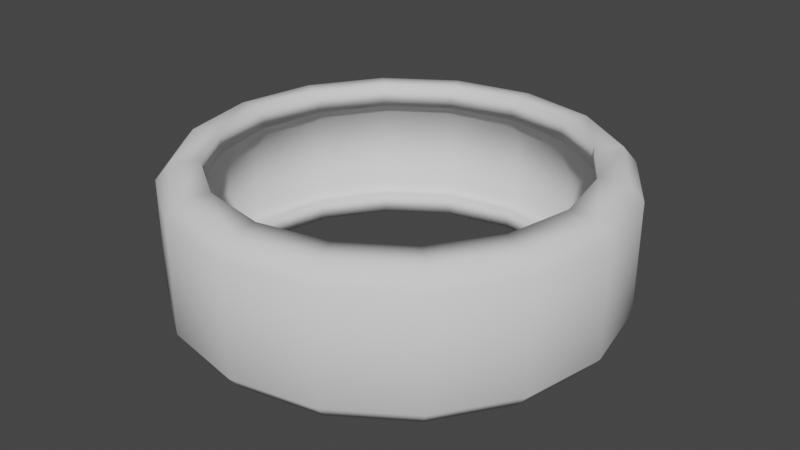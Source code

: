 # Source: untitled.blend  (saved by Blender 2.83.19; exported with 4.5.12 LTS)
import bpy
from mathutils import Matrix  # noqa: F401  (used for matrix-valued properties, if any)

bpy.ops.wm.read_factory_settings(use_empty=True)
scene = bpy.context.scene
scene.name = 'Scene'

# ---- collections
col_collection = bpy.data.collections.new('Collection'); scene.collection.children.link(col_collection)

# ---- world
world_world = bpy.data.worlds.new('World'); scene.world = world_world
world_world.use_nodes = True; world_world.node_tree.nodes.clear()
_N = world_world.node_tree.nodes; _L = world_world.node_tree.links
n0 = _N.new('ShaderNodeOutputWorld'); n0.name = 'World Output'; n0.location = (300, 300)
n1 = _N.new('ShaderNodeBackground'); n1.name = 'Background'; n1.location = (10, 300)
n1.inputs[0].default_value = (0.05088, 0.05088, 0.05088, 1.0)
_L.new(n1.outputs[0], n0.inputs[0])
n0.is_active_output = True
world_world.color = (0.05088, 0.05088, 0.05088)
world_world.use_sun_shadow = False
world_world.sun_shadow_jitter_overblur = 0.0

# ---- meshes
me_cylinder_002 = bpy.data.meshes.new('Cylinder.002')
me_cylinder_002.from_pydata([(0.0, 1.35, -0.34), (0.0, 1.35, 0.34), (0.5166, 1.247, -0.34), (0.5166, 1.247, 0.34), (0.9546, 0.9546, -0.34), (0.9546, 0.9546, 0.34), (1.247, 0.5166, -0.34), (1.247, 0.5166, 0.34), (1.35, -5.901e-08, -0.34), (1.35, -5.901e-08, 0.34), (1.247, -0.5166, -0.34), (1.247, -0.5166, 0.34), (0.9546, -0.9546, -0.34), (0.9546, -0.9546, 0.34), (0.5166, -1.247, -0.34), (0.5166, -1.247, 0.34), (2.038e-07, -1.35, -0.34), (2.038e-07, -1.35, 0.34), (-0.5166, -1.247, -0.34), (-0.5166, -1.247, 0.34), (-0.9546, -0.9546, -0.34), (-0.9546, -0.9546, 0.34), (-1.247, -0.5166, -0.34), (-1.247, -0.5166, 0.34), (-1.35, 1.61e-08, -0.34), (-1.35, 1.61e-08, 0.34), (-1.247, 0.5166, -0.34), (-1.247, 0.5166, 0.34), (-0.9546, 0.9546, -0.34), (-0.9546, 0.9546, 0.34), (-0.5166, 1.247, -0.34), (-0.5166, 1.247, 0.34), (6.482e-09, 1.269, -0.438), (0.4856, 1.172, -0.438), (0.4856, 1.172, 0.438), (6.482e-09, 1.269, 0.438), (0.8973, 0.8973, -0.438), (0.8973, 0.8973, 0.438), (1.172, 0.4856, -0.438), (1.172, 0.4856, 0.438), (1.269, -5.368e-08, -0.438), (1.269, -5.368e-08, 0.438), (1.172, -0.4856, -0.438), (1.172, -0.4856, 0.438), (0.8973, -0.8973, -0.438), (0.8973, -0.8973, 0.438), (0.4856, -1.172, -0.438), (0.4856, -1.172, 0.438), (1.981e-07, -1.269, -0.438), (1.981e-07, -1.269, 0.438), (-0.4856, -1.172, -0.438), (-0.4856, -1.172, 0.438), (-0.8973, -0.8973, -0.438), (-0.8973, -0.8973, 0.438), (-1.172, -0.4856, -0.438), (-1.172, -0.4856, 0.438), (-1.269, 1.692e-08, -0.438), (-1.269, 1.692e-08, 0.438), (-1.172, 0.4856, -0.438), (-1.172, 0.4856, 0.438), (-0.8973, 0.8973, -0.438), (-0.8973, 0.8973, 0.438), (-0.4856, 1.172, -0.438), (-0.4856, 1.172, 0.438), (2.529e-08, 1.099, -0.4499), (0.4206, 1.015, -0.4499), (0.4206, 1.015, 0.4499), (2.529e-08, 1.099, 0.4499), (0.7771, 0.7771, -0.4499), (0.7771, 0.7771, 0.4499), (1.015, 0.4206, -0.4499), (1.015, 0.4206, 0.4499), (1.099, -4.281e-08, -0.4499), (1.099, -4.281e-08, 0.4499), (1.015, -0.4206, -0.4499), (1.015, -0.4206, 0.4499), (0.7771, -0.7771, -0.4499), (0.7771, -0.7771, 0.4499), (0.4206, -1.015, -0.4499), (0.4206, -1.015, 0.4499), (1.912e-07, -1.099, -0.4499), (1.912e-07, -1.099, 0.4499), (-0.4206, -1.015, -0.4499), (-0.4206, -1.015, 0.4499), (-0.7771, -0.7771, -0.4499), (-0.7771, -0.7771, 0.4499), (-1.015, -0.4206, -0.4499), (-1.015, -0.4206, 0.4499), (-1.099, 1.833e-08, -0.4499), (-1.099, 1.833e-08, 0.4499), (-1.015, 0.4206, -0.4499), (-1.015, 0.4206, 0.4499), (-0.7771, 0.7771, -0.4499), (-0.7771, 0.7771, 0.4499), (-0.4206, 1.015, -0.4499), (-0.4206, 1.015, 0.4499), (2.529e-08, 1.099, -0.3088), (0.4206, 1.015, -0.3088), (0.4206, 1.015, 0.3088), (2.529e-08, 1.099, 0.3088), (0.7771, 0.7771, -0.3088), (0.7771, 0.7771, 0.3088), (1.015, 0.4206, -0.3088), (1.015, 0.4206, 0.3088), (1.099, -4.281e-08, -0.3088), (1.099, -4.281e-08, 0.3088), (1.015, -0.4206, -0.3088), (1.015, -0.4206, 0.3088), (0.7771, -0.7771, -0.3088), (0.7771, -0.7771, 0.3088), (0.4206, -1.015, -0.3088), (0.4206, -1.015, 0.3088), (1.912e-07, -1.099, -0.3088), (1.912e-07, -1.099, 0.3088), (-0.4206, -1.015, -0.3088), (-0.4206, -1.015, 0.3088), (-0.7771, -0.7771, -0.3088), (-0.7771, -0.7771, 0.3088), (-1.015, -0.4206, -0.3088), (-1.015, -0.4206, 0.3088), (-1.099, 1.833e-08, -0.3088), (-1.099, 1.833e-08, 0.3088), (-1.015, 0.4206, -0.3088), (-1.015, 0.4206, 0.3088), (-0.7771, 0.7771, -0.3088), (-0.7771, 0.7771, 0.3088), (-0.4206, 1.015, -0.3088), (-0.4206, 1.015, 0.3088), (1.08e-08, 1.182, -0.3321), (0.4522, 1.092, -0.3321), (0.4522, 1.092, 0.3321), (1.08e-08, 1.182, 0.3321), (0.8356, 0.8356, -0.3321), (0.8356, 0.8356, 0.3321), (1.092, 0.4522, -0.3321), (1.092, 0.4522, 0.3321), (1.182, -4.716e-08, -0.3321), (1.182, -4.716e-08, 0.3321), (1.092, -0.4522, -0.3321), (1.092, -0.4522, 0.3321), (0.8356, -0.8356, -0.3321), (0.8356, -0.8356, 0.3321), (0.4522, -1.092, -0.3321), (0.4522, -1.092, 0.3321), (1.892e-07, -1.182, -0.3321), (1.892e-07, -1.182, 0.3321), (-0.4522, -1.092, -0.3321), (-0.4522, -1.092, 0.3321), (-0.8356, -0.8356, -0.3321), (-0.8356, -0.8356, 0.3321), (-1.092, -0.4522, -0.3321), (-1.092, -0.4522, 0.3321), (-1.182, 1.859e-08, -0.3321), (-1.182, 1.859e-08, 0.3321), (-1.092, 0.4522, -0.3321), (-1.092, 0.4522, 0.3321), (-0.8356, 0.8356, -0.3321), (-0.8356, 0.8356, 0.3321), (-0.4522, 1.092, -0.3321), (-0.4522, 1.092, 0.3321)], [], [(1, 2, 0), (3, 4, 2), (5, 6, 4), (7, 8, 6), (9, 10, 8), (11, 12, 10), (13, 14, 12), (15, 16, 14), (17, 18, 16), (19, 20, 18), (21, 22, 20), (23, 24, 22), (25, 26, 24), (27, 28, 26), (10, 44, 42), (29, 30, 28), (31, 0, 30), (19, 53, 21), (40, 74, 72), (53, 87, 55), (30, 60, 28), (11, 45, 13), (29, 63, 31), (4, 33, 2), (22, 52, 20), (5, 34, 37), (21, 55, 23), (12, 46, 44), (0, 62, 30), (13, 47, 15), (1, 63, 35), (6, 36, 4), (22, 56, 54), (5, 39, 7), (23, 57, 25), (16, 46, 14), (15, 49, 17), (6, 40, 38), (24, 58, 56), (7, 41, 9), (25, 59, 27), (16, 50, 48), (17, 51, 19), (8, 42, 40), (26, 60, 58), (2, 32, 0), (9, 43, 11), (27, 61, 29), (1, 34, 3), (20, 50, 18), (75, 109, 77), (90, 120, 88), (56, 86, 54), (41, 75, 43), (57, 87, 89), (42, 76, 74), (56, 90, 88), (43, 77, 45), (57, 91, 59), (44, 78, 76), (60, 90, 58), (45, 79, 47), (33, 64, 32), (61, 91, 93), (48, 78, 46), (34, 67, 66), (62, 92, 60), (49, 79, 81), (33, 68, 65), (63, 93, 95), (48, 82, 80), (34, 69, 37), (32, 94, 62), (49, 83, 51), (38, 68, 36), (35, 95, 67), (50, 84, 82), (37, 71, 39), (51, 85, 53), (40, 70, 38), (52, 86, 84), (41, 71, 73), (110, 144, 142), (125, 155, 157), (89, 123, 91), (78, 108, 76), (92, 122, 90), (77, 111, 79), (65, 96, 64), (91, 125, 93), (80, 110, 78), (67, 98, 66), (94, 124, 92), (79, 113, 81), (68, 97, 65), (93, 127, 95), (82, 112, 80), (66, 101, 69), (64, 126, 94), (81, 115, 83), (70, 100, 68), (95, 99, 67), (84, 114, 82), (69, 103, 71), (83, 117, 85), (72, 102, 70), (86, 116, 84), (71, 105, 73), (85, 119, 87), (74, 104, 72), (88, 118, 86), (73, 107, 75), (87, 121, 89), (76, 106, 74), (128, 159, 158), (99, 130, 98), (126, 156, 124), (111, 145, 113), (97, 132, 129), (125, 159, 127), (114, 144, 112), (98, 133, 101), (126, 128, 158), (115, 145, 147), (102, 132, 100), (127, 131, 99), (114, 148, 146), (103, 133, 135), (115, 149, 117), (104, 134, 102), (118, 148, 116), (105, 135, 137), (117, 151, 119), (106, 136, 104), (118, 152, 150), (105, 139, 107), (119, 153, 121), (106, 140, 138), (122, 152, 120), (107, 141, 109), (123, 153, 155), (110, 140, 108), (124, 154, 122), (111, 141, 143), (96, 129, 128), (134, 133, 132), (148, 147, 146), (150, 149, 148), (152, 151, 150), (134, 137, 135), (154, 153, 152), (136, 139, 137), (156, 155, 154), (138, 141, 139), (129, 131, 128), (144, 143, 142), (158, 157, 156), (132, 130, 129), (146, 145, 144), (1, 3, 2), (3, 5, 4), (5, 7, 6), (7, 9, 8), (9, 11, 10), (11, 13, 12), (13, 15, 14), (15, 17, 16), (17, 19, 18), (19, 21, 20), (21, 23, 22), (23, 25, 24), (25, 27, 26), (27, 29, 28), (10, 12, 44), (29, 31, 30), (31, 1, 0), (19, 51, 53), (40, 42, 74), (53, 85, 87), (30, 62, 60), (11, 43, 45), (29, 61, 63), (4, 36, 33), (22, 54, 52), (5, 3, 34), (21, 53, 55), (12, 14, 46), (0, 32, 62), (13, 45, 47), (1, 31, 63), (6, 38, 36), (22, 24, 56), (5, 37, 39), (23, 55, 57), (16, 48, 46), (15, 47, 49), (6, 8, 40), (24, 26, 58), (7, 39, 41), (25, 57, 59), (16, 18, 50), (17, 49, 51), (8, 10, 42), (26, 28, 60), (2, 33, 32), (9, 41, 43), (27, 59, 61), (1, 35, 34), (20, 52, 50), (75, 107, 109), (90, 122, 120), (56, 88, 86), (41, 73, 75), (57, 55, 87), (42, 44, 76), (56, 58, 90), (43, 75, 77), (57, 89, 91), (44, 46, 78), (60, 92, 90), (45, 77, 79), (33, 65, 64), (61, 59, 91), (48, 80, 78), (34, 35, 67), (62, 94, 92), (49, 47, 79), (33, 36, 68), (63, 61, 93), (48, 50, 82), (34, 66, 69), (32, 64, 94), (49, 81, 83), (38, 70, 68), (35, 63, 95), (50, 52, 84), (37, 69, 71), (51, 83, 85), (40, 72, 70), (52, 54, 86), (41, 39, 71), (110, 112, 144), (125, 123, 155), (89, 121, 123), (78, 110, 108), (92, 124, 122), (77, 109, 111), (65, 97, 96), (91, 123, 125), (80, 112, 110), (67, 99, 98), (94, 126, 124), (79, 111, 113), (68, 100, 97), (93, 125, 127), (82, 114, 112), (66, 98, 101), (64, 96, 126), (81, 113, 115), (70, 102, 100), (95, 127, 99), (84, 116, 114), (69, 101, 103), (83, 115, 117), (72, 104, 102), (86, 118, 116), (71, 103, 105), (85, 117, 119), (74, 106, 104), (88, 120, 118), (73, 105, 107), (87, 119, 121), (76, 108, 106), (128, 131, 159), (99, 131, 130), (126, 158, 156), (111, 143, 145), (97, 100, 132), (125, 157, 159), (114, 146, 144), (98, 130, 133), (126, 96, 128), (115, 113, 145), (102, 134, 132), (127, 159, 131), (114, 116, 148), (103, 101, 133), (115, 147, 149), (104, 136, 134), (118, 150, 148), (105, 103, 135), (117, 149, 151), (106, 138, 136), (118, 120, 152), (105, 137, 139), (119, 151, 153), (106, 108, 140), (122, 154, 152), (107, 139, 141), (123, 121, 153), (110, 142, 140), (124, 156, 154), (111, 109, 141), (96, 97, 129), (134, 135, 133), (148, 149, 147), (150, 151, 149), (152, 153, 151), (154, 155, 153), (156, 157, 155), (129, 130, 131), (144, 145, 143), (158, 159, 157), (132, 133, 130), (146, 147, 145), (140, 143, 141), (134, 136, 137), (136, 138, 139), (138, 140, 141), (140, 142, 143)])
me_cylinder_002.polygons.foreach_set('use_smooth', [True] * 320)
_uv = me_cylinder_002.uv_layers.new(name='UVMap')
_uv.uv.foreach_set('vector', [1.0, 1.0, 0.9375, 0.5, 1.0, 0.5, 0.9375, 1.0, 0.875, 0.5, 0.9375, 0.5, 0.875, 1.0, 0.8125, 0.5, 0.875, 0.5, 0.8125, 1.0, 0.75, 0.5, 0.8125, 0.5, 0.75, 1.0, 0.6875, 0.5, 0.75, 0.5, 0.6875, 1.0, 0.625, 0.5, 0.6875, 0.5, 0.625, 1.0, 0.5625, 0.5, 0.625, 0.5, 0.5625, 1.0, 0.5, 0.5, 0.5625, 0.5, 0.5, 1.0, 0.4375, 0.5, 0.5, 0.5, 0.4375, 1.0, 0.375, 0.5, 0.4375, 0.5, 0.375, 1.0, 0.3125, 0.5, 0.375, 0.5, 0.3125, 1.0, 0.25, 0.5, 0.3125, 0.5, 0.25, 1.0, 0.1875, 0.5, 0.25, 0.5, 0.1875, 1.0, 0.125, 0.5, 0.1875, 0.5, 0.6875, 0.5, 0.625, 0.5, 0.6875, 0.5, 0.125, 1.0, 0.0625, 0.5, 0.125, 0.5, 0.0625, 1.0, 0.0, 0.5, 0.0625, 0.5, 0.4375, 1.0, 0.375, 1.0, 0.375, 1.0, 0.75, 0.5, 0.6875, 0.5, 0.75, 0.5, 0.375, 1.0, 0.3125, 1.0, 0.3125, 1.0, 0.0625, 0.5, 0.125, 0.5, 0.125, 0.5, 0.6875, 1.0, 0.625, 1.0, 0.625, 1.0, 0.125, 1.0, 0.0625, 1.0, 0.0625, 1.0, 0.875, 0.5, 0.9375, 0.5, 0.9375, 0.5, 0.3125, 0.5, 0.375, 0.5, 0.375, 0.5, 0.875, 1.0, 0.9375, 1.0, 0.875, 1.0, 0.375, 1.0, 0.3125, 1.0, 0.3125, 1.0, 0.625, 0.5, 0.5625, 0.5, 0.625, 0.5, 0.0, 0.5, 0.0625, 0.5, 0.0625, 0.5, 0.625, 1.0, 0.5625, 1.0, 0.5625, 1.0, 0.0, 1.0, 0.0625, 1.0, 0.0, 1.0, 0.8125, 0.5, 0.875, 0.5, 0.875, 0.5, 0.3125, 0.5, 0.25, 0.5, 0.3125, 0.5, 0.875, 1.0, 0.8125, 1.0, 0.8125, 1.0, 0.3125, 1.0, 0.25, 1.0, 0.25, 1.0, 0.5, 0.5, 0.5625, 0.5, 0.5625, 0.5, 0.5625, 1.0, 0.5, 1.0, 0.5, 1.0, 0.8125, 0.5, 0.75, 0.5, 0.8125, 0.5, 0.25, 0.5, 0.1875, 0.5, 0.25, 0.5, 0.8125, 1.0, 0.75, 1.0, 0.75, 1.0, 0.25, 1.0, 0.1875, 1.0, 0.1875, 1.0, 0.5, 0.5, 0.4375, 0.5, 0.5, 0.5, 0.5, 1.0, 0.4375, 1.0, 0.4375, 1.0, 0.75, 0.5, 0.6875, 0.5, 0.75, 0.5, 0.1875, 0.5, 0.125, 0.5, 0.1875, 0.5, 0.9375, 0.5, 1.0, 0.5, 1.0, 0.5, 0.75, 1.0, 0.6875, 1.0, 0.6875, 1.0, 0.1875, 1.0, 0.125, 1.0, 0.125, 1.0, 1.0, 1.0, 0.9375, 1.0, 0.9375, 1.0, 0.375, 0.5, 0.4375, 0.5, 0.4375, 0.5, 0.6875, 1.0, 0.625, 1.0, 0.625, 1.0, 0.1875, 0.5, 0.25, 0.5, 0.25, 0.5, 0.25, 0.5, 0.3125, 0.5, 0.3125, 0.5, 0.75, 1.0, 0.6875, 1.0, 0.6875, 1.0, 0.25, 1.0, 0.3125, 1.0, 0.25, 1.0, 0.6875, 0.5, 0.625, 0.5, 0.6875, 0.5, 0.25, 0.5, 0.1875, 0.5, 0.25, 0.5, 0.6875, 1.0, 0.625, 1.0, 0.625, 1.0, 0.25, 1.0, 0.1875, 1.0, 0.1875, 1.0, 0.625, 0.5, 0.5625, 0.5, 0.625, 0.5, 0.125, 0.5, 0.1875, 0.5, 0.1875, 0.5, 0.625, 1.0, 0.5625, 1.0, 0.5625, 1.0, 0.9375, 0.5, 1.0, 0.5, 1.0, 0.5, 0.125, 1.0, 0.1875, 1.0, 0.125, 1.0, 0.5, 0.5, 0.5625, 0.5, 0.5625, 0.5, 0.9375, 1.0, 1.0, 1.0, 0.9375, 1.0, 0.0625, 0.5, 0.125, 0.5, 0.125, 0.5, 0.5, 1.0, 0.5625, 1.0, 0.5, 1.0, 0.9375, 0.5, 0.875, 0.5, 0.9375, 0.5, 0.0625, 1.0, 0.125, 1.0, 0.0625, 1.0, 0.5, 0.5, 0.4375, 0.5, 0.5, 0.5, 0.9375, 1.0, 0.875, 1.0, 0.875, 1.0, 0.0, 0.5, 0.0625, 0.5, 0.0625, 0.5, 0.5, 1.0, 0.4375, 1.0, 0.4375, 1.0, 0.8125, 0.5, 0.875, 0.5, 0.875, 0.5, 0.0, 1.0, 0.0625, 1.0, 0.0, 1.0, 0.4375, 0.5, 0.375, 0.5, 0.4375, 0.5, 0.875, 1.0, 0.8125, 1.0, 0.8125, 1.0, 0.4375, 1.0, 0.375, 1.0, 0.375, 1.0, 0.75, 0.5, 0.8125, 0.5, 0.8125, 0.5, 0.375, 0.5, 0.3125, 0.5, 0.375, 0.5, 0.75, 1.0, 0.8125, 1.0, 0.75, 1.0, 0.5625, 0.5, 0.5, 0.5, 0.5625, 0.5, 0.125, 1.0, 0.1875, 1.0, 0.125, 1.0, 0.25, 1.0, 0.1875, 1.0, 0.1875, 1.0, 0.5625, 0.5, 0.625, 0.5, 0.625, 0.5, 0.125, 0.5, 0.1875, 0.5, 0.1875, 0.5, 0.625, 1.0, 0.5625, 1.0, 0.5625, 1.0, 0.9375, 0.5, 1.0, 0.5, 1.0, 0.5, 0.1875, 1.0, 0.125, 1.0, 0.125, 1.0, 0.5, 0.5, 0.5625, 0.5, 0.5625, 0.5, 1.0, 1.0, 0.9375, 1.0, 0.9375, 1.0, 0.0625, 0.5, 0.125, 0.5, 0.125, 0.5, 0.5625, 1.0, 0.5, 1.0, 0.5, 1.0, 0.875, 0.5, 0.9375, 0.5, 0.9375, 0.5, 0.125, 1.0, 0.0625, 1.0, 0.0625, 1.0, 0.4375, 0.5, 0.5, 0.5, 0.5, 0.5, 0.9375, 1.0, 0.875, 1.0, 0.875, 1.0, 0.0, 0.5, 0.0625, 0.5, 0.0625, 0.5, 0.5, 1.0, 0.4375, 1.0, 0.4375, 1.0, 0.8125, 0.5, 0.875, 0.5, 0.875, 0.5, 0.0625, 1.0, 0.0, 1.0, 0.0, 1.0, 0.375, 0.5, 0.4375, 0.5, 0.4375, 0.5, 0.875, 1.0, 0.8125, 1.0, 0.8125, 1.0, 0.4375, 1.0, 0.375, 1.0, 0.375, 1.0, 0.75, 0.5, 0.8125, 0.5, 0.8125, 0.5, 0.3125, 0.5, 0.375, 0.5, 0.375, 0.5, 0.8125, 1.0, 0.75, 1.0, 0.75, 1.0, 0.375, 1.0, 0.3125, 1.0, 0.3125, 1.0, 0.6875, 0.5, 0.75, 0.5, 0.75, 0.5, 0.25, 0.5, 0.3125, 0.5, 0.3125, 0.5, 0.75, 1.0, 0.6875, 1.0, 0.6875, 1.0, 0.3125, 1.0, 0.25, 1.0, 0.25, 1.0, 0.625, 0.5, 0.6875, 0.5, 0.6875, 0.5, 0.0, 0.5, 0.0625, 0.5, 0.0625, 0.5, 1.0, 1.0, 0.9375, 1.0, 0.9375, 1.0, 0.0625, 0.5, 0.125, 0.5, 0.125, 0.5, 0.5625, 1.0, 0.5, 1.0, 0.5, 1.0, 0.9375, 0.5, 0.875, 0.5, 0.9375, 0.5, 0.125, 1.0, 0.0625, 1.0, 0.0625, 1.0, 0.4375, 0.5, 0.5, 0.5, 0.5, 0.5, 0.9375, 1.0, 0.875, 1.0, 0.875, 1.0, 0.0625, 0.5, 0.0, 0.5, 0.0625, 0.5, 0.4375, 1.0, 0.5, 1.0, 0.4375, 1.0, 0.8125, 0.5, 0.875, 0.5, 0.875, 0.5, 0.0625, 1.0, 0.0, 1.0, 0.0, 1.0, 0.4375, 0.5, 0.375, 0.5, 0.4375, 0.5, 0.8125, 1.0, 0.875, 1.0, 0.8125, 1.0, 0.4375, 1.0, 0.375, 1.0, 0.375, 1.0, 0.75, 0.5, 0.8125, 0.5, 0.8125, 0.5, 0.3125, 0.5, 0.375, 0.5, 0.375, 0.5, 0.75, 1.0, 0.8125, 1.0, 0.75, 1.0, 0.375, 1.0, 0.3125, 1.0, 0.3125, 1.0, 0.6875, 0.5, 0.75, 0.5, 0.75, 0.5, 0.3125, 0.5, 0.25, 0.5, 0.3125, 0.5, 0.75, 1.0, 0.6875, 1.0, 0.6875, 1.0, 0.3125, 1.0, 0.25, 1.0, 0.25, 1.0, 0.6875, 0.5, 0.625, 0.5, 0.6875, 0.5, 0.1875, 0.5, 0.25, 0.5, 0.25, 0.5, 0.6875, 1.0, 0.625, 1.0, 0.625, 1.0, 0.1875, 1.0, 0.25, 1.0, 0.1875, 1.0, 0.5625, 0.5, 0.625, 0.5, 0.625, 0.5, 0.125, 0.5, 0.1875, 0.5, 0.1875, 0.5, 0.5625, 1.0, 0.625, 1.0, 0.5625, 1.0, 1.0, 0.5, 0.9375, 0.5, 1.0, 0.5, 0.8125, 0.5, 0.875, 0.5, 0.875, 0.5, 0.375, 0.5, 0.4375, 0.5, 0.4375, 0.5, 0.3125, 0.5, 0.375, 0.5, 0.375, 0.5, 0.25, 0.5, 0.3125, 0.5, 0.3125, 0.5, 0.8125, 0.5, 0.75, 1.0, 0.8125, 0.5, 0.1875, 0.5, 0.25, 0.5, 0.25, 0.5, 0.75, 0.5, 0.6875, 1.0, 0.75, 0.5, 0.125, 0.5, 0.1875, 0.5, 0.1875, 0.5, 0.6875, 0.5, 0.625, 1.0, 0.6875, 0.5, 0.9375, 0.5, 1.0, 0.5, 1.0, 0.5, 0.5, 0.5, 0.5625, 0.5, 0.5625, 0.5, 0.0625, 0.5, 0.125, 0.5, 0.125, 0.5, 0.875, 0.5, 0.9375, 0.5, 0.9375, 0.5, 0.4375, 0.5, 0.5, 0.5, 0.5, 0.5, 1.0, 1.0, 0.9375, 1.0, 0.9375, 0.5, 0.9375, 1.0, 0.875, 1.0, 0.875, 0.5, 0.875, 1.0, 0.8125, 1.0, 0.8125, 0.5, 0.8125, 1.0, 0.75, 1.0, 0.75, 0.5, 0.75, 1.0, 0.6875, 1.0, 0.6875, 0.5, 0.6875, 1.0, 0.625, 1.0, 0.625, 0.5, 0.625, 1.0, 0.5625, 1.0, 0.5625, 0.5, 0.5625, 1.0, 0.5, 1.0, 0.5, 0.5, 0.5, 1.0, 0.4375, 1.0, 0.4375, 0.5, 0.4375, 1.0, 0.375, 1.0, 0.375, 0.5, 0.375, 1.0, 0.3125, 1.0, 0.3125, 0.5, 0.3125, 1.0, 0.25, 1.0, 0.25, 0.5, 0.25, 1.0, 0.1875, 1.0, 0.1875, 0.5, 0.1875, 1.0, 0.125, 1.0, 0.125, 0.5, 0.6875, 0.5, 0.625, 0.5, 0.625, 0.5, 0.125, 1.0, 0.0625, 1.0, 0.0625, 0.5, 0.0625, 1.0, 0.0, 1.0, 0.0, 0.5, 0.4375, 1.0, 0.4375, 1.0, 0.375, 1.0, 0.75, 0.5, 0.6875, 0.5, 0.6875, 0.5, 0.375, 1.0, 0.375, 1.0, 0.3125, 1.0, 0.0625, 0.5, 0.0625, 0.5, 0.125, 0.5, 0.6875, 1.0, 0.6875, 1.0, 0.625, 1.0, 0.125, 1.0, 0.125, 1.0, 0.0625, 1.0, 0.875, 0.5, 0.875, 0.5, 0.9375, 0.5, 0.3125, 0.5, 0.3125, 0.5, 0.375, 0.5, 0.875, 1.0, 0.9375, 1.0, 0.9375, 1.0, 0.375, 1.0, 0.375, 1.0, 0.3125, 1.0, 0.625, 0.5, 0.5625, 0.5, 0.5625, 0.5, 0.0, 0.5, 0.0, 0.5, 0.0625, 0.5, 0.625, 1.0, 0.625, 1.0, 0.5625, 1.0, 0.0, 1.0, 0.0625, 1.0, 0.0625, 1.0, 0.8125, 0.5, 0.8125, 0.5, 0.875, 0.5, 0.3125, 0.5, 0.25, 0.5, 0.25, 0.5, 0.875, 1.0, 0.875, 1.0, 0.8125, 1.0, 0.3125, 1.0, 0.3125, 1.0, 0.25, 1.0, 0.5, 0.5, 0.5, 0.5, 0.5625, 0.5, 0.5625, 1.0, 0.5625, 1.0, 0.5, 1.0, 0.8125, 0.5, 0.75, 0.5, 0.75, 0.5, 0.25, 0.5, 0.1875, 0.5, 0.1875, 0.5, 0.8125, 1.0, 0.8125, 1.0, 0.75, 1.0, 0.25, 1.0, 0.25, 1.0, 0.1875, 1.0, 0.5, 0.5, 0.4375, 0.5, 0.4375, 0.5, 0.5, 1.0, 0.5, 1.0, 0.4375, 1.0, 0.75, 0.5, 0.6875, 0.5, 0.6875, 0.5, 0.1875, 0.5, 0.125, 0.5, 0.125, 0.5, 0.9375, 0.5, 0.9375, 0.5, 1.0, 0.5, 0.75, 1.0, 0.75, 1.0, 0.6875, 1.0, 0.1875, 1.0, 0.1875, 1.0, 0.125, 1.0, 1.0, 1.0, 1.0, 1.0, 0.9375, 1.0, 0.375, 0.5, 0.375, 0.5, 0.4375, 0.5, 0.6875, 1.0, 0.6875, 1.0, 0.625, 1.0, 0.1875, 0.5, 0.1875, 0.5, 0.25, 0.5, 0.25, 0.5, 0.25, 0.5, 0.3125, 0.5, 0.75, 1.0, 0.75, 1.0, 0.6875, 1.0, 0.25, 1.0, 0.3125, 1.0, 0.3125, 1.0, 0.6875, 0.5, 0.625, 0.5, 0.625, 0.5, 0.25, 0.5, 0.1875, 0.5, 0.1875, 0.5, 0.6875, 1.0, 0.6875, 1.0, 0.625, 1.0, 0.25, 1.0, 0.25, 1.0, 0.1875, 1.0, 0.625, 0.5, 0.5625, 0.5, 0.5625, 0.5, 0.125, 0.5, 0.125, 0.5, 0.1875, 0.5, 0.625, 1.0, 0.625, 1.0, 0.5625, 1.0, 0.9375, 0.5, 0.9375, 0.5, 1.0, 0.5, 0.125, 1.0, 0.1875, 1.0, 0.1875, 1.0, 0.5, 0.5, 0.5, 0.5, 0.5625, 0.5, 0.9375, 1.0, 1.0, 1.0, 1.0, 1.0, 0.0625, 0.5, 0.0625, 0.5, 0.125, 0.5, 0.5, 1.0, 0.5625, 1.0, 0.5625, 1.0, 0.9375, 0.5, 0.875, 0.5, 0.875, 0.5, 0.0625, 1.0, 0.125, 1.0, 0.125, 1.0, 0.5, 0.5, 0.4375, 0.5, 0.4375, 0.5, 0.9375, 1.0, 0.9375, 1.0, 0.875, 1.0, 0.0, 0.5, 0.0, 0.5, 0.0625, 0.5, 0.5, 1.0, 0.5, 1.0, 0.4375, 1.0, 0.8125, 0.5, 0.8125, 0.5, 0.875, 0.5, 0.0, 1.0, 0.0625, 1.0, 0.0625, 1.0, 0.4375, 0.5, 0.375, 0.5, 0.375, 0.5, 0.875, 1.0, 0.875, 1.0, 0.8125, 1.0, 0.4375, 1.0, 0.4375, 1.0, 0.375, 1.0, 0.75, 0.5, 0.75, 0.5, 0.8125, 0.5, 0.375, 0.5, 0.3125, 0.5, 0.3125, 0.5, 0.75, 1.0, 0.8125, 1.0, 0.8125, 1.0, 0.5625, 0.5, 0.5, 0.5, 0.5, 0.5, 0.125, 1.0, 0.1875, 1.0, 0.1875, 1.0, 0.25, 1.0, 0.25, 1.0, 0.1875, 1.0, 0.5625, 0.5, 0.5625, 0.5, 0.625, 0.5, 0.125, 0.5, 0.125, 0.5, 0.1875, 0.5, 0.625, 1.0, 0.625, 1.0, 0.5625, 1.0, 0.9375, 0.5, 0.9375, 0.5, 1.0, 0.5, 0.1875, 1.0, 0.1875, 1.0, 0.125, 1.0, 0.5, 0.5, 0.5, 0.5, 0.5625, 0.5, 1.0, 1.0, 1.0, 1.0, 0.9375, 1.0, 0.0625, 0.5, 0.0625, 0.5, 0.125, 0.5, 0.5625, 1.0, 0.5625, 1.0, 0.5, 1.0, 0.875, 0.5, 0.875, 0.5, 0.9375, 0.5, 0.125, 1.0, 0.125, 1.0, 0.0625, 1.0, 0.4375, 0.5, 0.4375, 0.5, 0.5, 0.5, 0.9375, 1.0, 0.9375, 1.0, 0.875, 1.0, 0.0, 0.5, 0.0, 0.5, 0.0625, 0.5, 0.5, 1.0, 0.5, 1.0, 0.4375, 1.0, 0.8125, 0.5, 0.8125, 0.5, 0.875, 0.5, 0.0625, 1.0, 0.0625, 1.0, 0.0, 1.0, 0.375, 0.5, 0.375, 0.5, 0.4375, 0.5, 0.875, 1.0, 0.875, 1.0, 0.8125, 1.0, 0.4375, 1.0, 0.4375, 1.0, 0.375, 1.0, 0.75, 0.5, 0.75, 0.5, 0.8125, 0.5, 0.3125, 0.5, 0.3125, 0.5, 0.375, 0.5, 0.8125, 1.0, 0.8125, 1.0, 0.75, 1.0, 0.375, 1.0, 0.375, 1.0, 0.3125, 1.0, 0.6875, 0.5, 0.6875, 0.5, 0.75, 0.5, 0.25, 0.5, 0.25, 0.5, 0.3125, 0.5, 0.75, 1.0, 0.75, 1.0, 0.6875, 1.0, 0.3125, 1.0, 0.3125, 1.0, 0.25, 1.0, 0.625, 0.5, 0.625, 0.5, 0.6875, 0.5, 0.0, 0.5, 0.0, 0.5, 0.0625, 0.5, 1.0, 1.0, 1.0, 1.0, 0.9375, 1.0, 0.0625, 0.5, 0.0625, 0.5, 0.125, 0.5, 0.5625, 1.0, 0.5625, 1.0, 0.5, 1.0, 0.9375, 0.5, 0.875, 0.5, 0.875, 0.5, 0.125, 1.0, 0.125, 1.0, 0.0625, 1.0, 0.4375, 0.5, 0.4375, 0.5, 0.5, 0.5, 0.9375, 1.0, 0.9375, 1.0, 0.875, 1.0, 0.0625, 0.5, 0.0, 0.5, 0.0, 0.5, 0.4375, 1.0, 0.5, 1.0, 0.5, 1.0, 0.8125, 0.5, 0.8125, 0.5, 0.875, 0.5, 0.0625, 1.0, 0.0625, 1.0, 0.0, 1.0, 0.4375, 0.5, 0.375, 0.5, 0.375, 0.5, 0.8125, 1.0, 0.875, 1.0, 0.875, 1.0, 0.4375, 1.0, 0.4375, 1.0, 0.375, 1.0, 0.75, 0.5, 0.75, 0.5, 0.8125, 0.5, 0.3125, 0.5, 0.3125, 0.5, 0.375, 0.5, 0.75, 1.0, 0.8125, 1.0, 0.8125, 1.0, 0.375, 1.0, 0.375, 1.0, 0.3125, 1.0, 0.6875, 0.5, 0.6875, 0.5, 0.75, 0.5, 0.3125, 0.5, 0.25, 0.5, 0.25, 0.5, 0.75, 1.0, 0.75, 1.0, 0.6875, 1.0, 0.3125, 1.0, 0.3125, 1.0, 0.25, 1.0, 0.6875, 0.5, 0.625, 0.5, 0.625, 0.5, 0.1875, 0.5, 0.1875, 0.5, 0.25, 0.5, 0.6875, 1.0, 0.6875, 1.0, 0.625, 1.0, 0.1875, 1.0, 0.25, 1.0, 0.25, 1.0, 0.5625, 0.5, 0.5625, 0.5, 0.625, 0.5, 0.125, 0.5, 0.125, 0.5, 0.1875, 0.5, 0.5625, 1.0, 0.625, 1.0, 0.625, 1.0, 1.0, 0.5, 0.9375, 0.5, 0.9375, 0.5, 0.8125, 0.5, 0.8125, 0.5, 0.875, 0.5, 0.375, 0.5, 0.375, 0.5, 0.4375, 0.5, 0.3125, 0.5, 0.3125, 0.5, 0.375, 0.5, 0.25, 0.5, 0.25, 0.5, 0.3125, 0.5, 0.1875, 0.5, 0.1875, 0.5, 0.25, 0.5, 0.125, 0.5, 0.125, 0.5, 0.1875, 0.5, 0.9375, 0.5, 0.9375, 0.5, 1.0, 0.5, 0.5, 0.5, 0.5, 0.5, 0.5625, 0.5, 0.0625, 0.5, 0.0625, 0.5, 0.125, 0.5, 0.875, 0.5, 0.875, 0.5, 0.9375, 0.5, 0.4375, 0.5, 0.4375, 0.5, 0.5, 0.5, 0.625, 0.5, 0.5625, 1.0, 0.625, 0.5, 0.8125, 0.5, 0.75, 0.5, 0.75, 1.0, 0.75, 0.5, 0.6875, 0.5, 0.6875, 1.0, 0.6875, 0.5, 0.625, 0.5, 0.625, 1.0, 0.625, 0.5, 0.5625, 0.5, 0.5625, 1.0])
me_cylinder_002.use_remesh_fix_poles = True
me_cylinder_002.use_remesh_preserve_attributes = False
me_cylinder_002.use_mirror_vertex_groups = False
me_cylinder_002.update()

# ---- objects
ob_cylinder = bpy.data.objects.new('Cylinder', me_cylinder_002)

# ---- transforms, parenting, visibility, modifiers, constraints
ob_cylinder.location = (0.0, 0.0, 0.0)
ob_cylinder.lineart.crease_threshold = 0.0

# ---- collection membership
col_collection.objects.link(ob_cylinder)

# ---- scene / render settings (as saved in the file)
scene.frame_start = 1; scene.frame_end = 250; scene.frame_set(0)
scene.render.engine = 'BLENDER_EEVEE_NEXT'
scene.cycles.use_denoising = False
scene.cycles.samples = 128
scene.cycles.sampling_pattern = 'TABULATED_SOBOL'
scene.cycles.use_adaptive_sampling = False
scene.cycles.use_light_tree = False
scene.view_settings.view_transform = 'Filmic'
bpy.context.view_layer.update()

# ---- added for rendering (the .blend has no active camera and no usable light): camera, sun
cam_auto = bpy.data.cameras.new('AutoCamera')
cam_auto.lens = 50.0
cam_auto.sensor_width = 36.0
cam_auto.clip_end = 1000.0
ob_auto_camera = bpy.data.objects.new('AutoCamera', cam_auto)
scene.collection.objects.link(ob_auto_camera)
ob_auto_camera.location = (3.6296, -4.35552, 2.90368)
ob_auto_camera.rotation_euler = (1.09748, -7.21219e-08, 0.694738)
scene.camera = ob_auto_camera
light_auto_sun = bpy.data.lights.new('AutoSun', 'SUN')
light_auto_sun.energy = 3.0
light_auto_sun.angle = 0.0523599
ob_auto_sun = bpy.data.objects.new('AutoSun', light_auto_sun)
scene.collection.objects.link(ob_auto_sun)
ob_auto_sun.rotation_euler = (0.872665, 0.174533, 0.523599)
bpy.context.view_layer.update()
